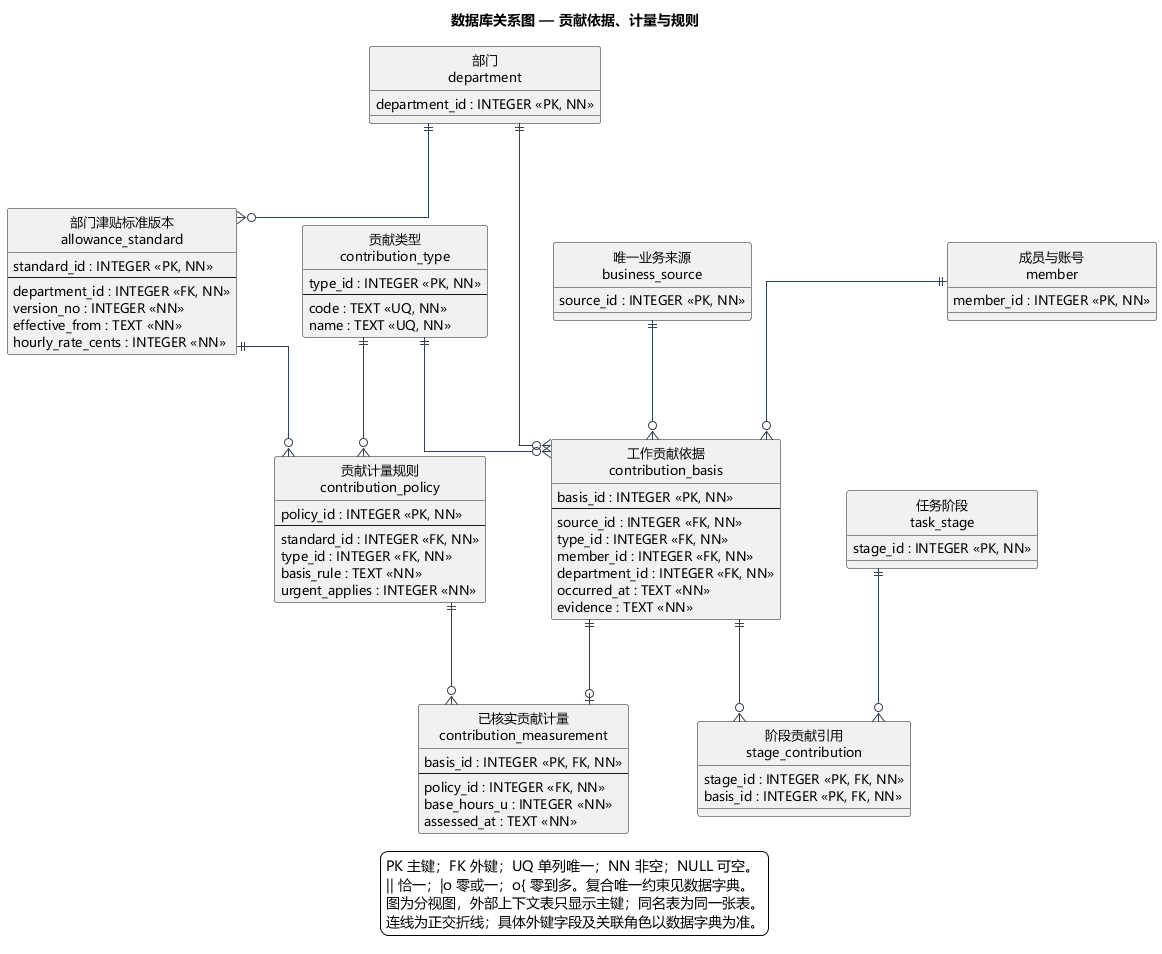

The diagram above was rendered by PlantUML. Its source (embedded in the PNG):
@startuml
title 数据库关系图 — 贡献依据、计量与规则
skinparam defaultFontName Microsoft YaHei
skinparam defaultFontSize 13
skinparam shadowing false
skinparam backgroundColor white
skinparam linetype ortho
skinparam nodesep 65
skinparam ranksep 85
skinparam entityBackgroundColor #F5FAFF
skinparam entityBorderColor #46637F
skinparam ArrowColor #334155
hide circle
entity "贡献类型\ncontribution_type" as contribution_type {
  type_id : INTEGER <<PK, NN>>
  --
  code : TEXT <<UQ, NN>>
  name : TEXT <<UQ, NN>>
}
entity "部门津贴标准版本\nallowance_standard" as allowance_standard {
  standard_id : INTEGER <<PK, NN>>
  --
  department_id : INTEGER <<FK, NN>>
  version_no : INTEGER <<NN>>
  effective_from : TEXT <<NN>>
  hourly_rate_cents : INTEGER <<NN>>
}
entity "贡献计量规则\ncontribution_policy" as contribution_policy {
  policy_id : INTEGER <<PK, NN>>
  --
  standard_id : INTEGER <<FK, NN>>
  type_id : INTEGER <<FK, NN>>
  basis_rule : TEXT <<NN>>
  urgent_applies : INTEGER <<NN>>
}
entity "工作贡献依据\ncontribution_basis" as contribution_basis {
  basis_id : INTEGER <<PK, NN>>
  --
  source_id : INTEGER <<FK, NN>>
  type_id : INTEGER <<FK, NN>>
  member_id : INTEGER <<FK, NN>>
  department_id : INTEGER <<FK, NN>>
  occurred_at : TEXT <<NN>>
  evidence : TEXT <<NN>>
}
entity "阶段贡献引用\nstage_contribution" as stage_contribution {
  stage_id : INTEGER <<PK, FK, NN>>
  basis_id : INTEGER <<PK, FK, NN>>
}
entity "已核实贡献计量\ncontribution_measurement" as contribution_measurement {
  basis_id : INTEGER <<PK, FK, NN>>
  --
  policy_id : INTEGER <<FK, NN>>
  base_hours_u : INTEGER <<NN>>
  assessed_at : TEXT <<NN>>
}
entity "唯一业务来源\nbusiness_source" as business_source {
  source_id : INTEGER <<PK, NN>>
}
entity "部门\ndepartment" as department {
  department_id : INTEGER <<PK, NN>>
}
entity "成员与账号\nmember" as member {
  member_id : INTEGER <<PK, NN>>
}
entity "任务阶段\ntask_stage" as task_stage {
  stage_id : INTEGER <<PK, NN>>
}
department ||--o{ allowance_standard
contribution_type ||--o{ contribution_policy
allowance_standard ||--o{ contribution_policy
department ||--o{ contribution_basis
member ||--o{ contribution_basis
contribution_type ||--o{ contribution_basis
business_source ||--o{ contribution_basis
contribution_basis ||--o{ stage_contribution
task_stage ||--o{ stage_contribution
contribution_policy ||--o{ contribution_measurement
contribution_basis ||--o| contribution_measurement
legend bottom
  PK 主键；FK 外键；UQ 单列唯一；NN 非空；NULL 可空。
  || 恰一；|o 零或一；o{ 零到多。复合唯一约束见数据字典。
  图为分视图，外部上下文表只显示主键；同名表为同一张表。
  连线为正交折线；具体外键字段及关联角色以数据字典为准。
endlegend
@enduml